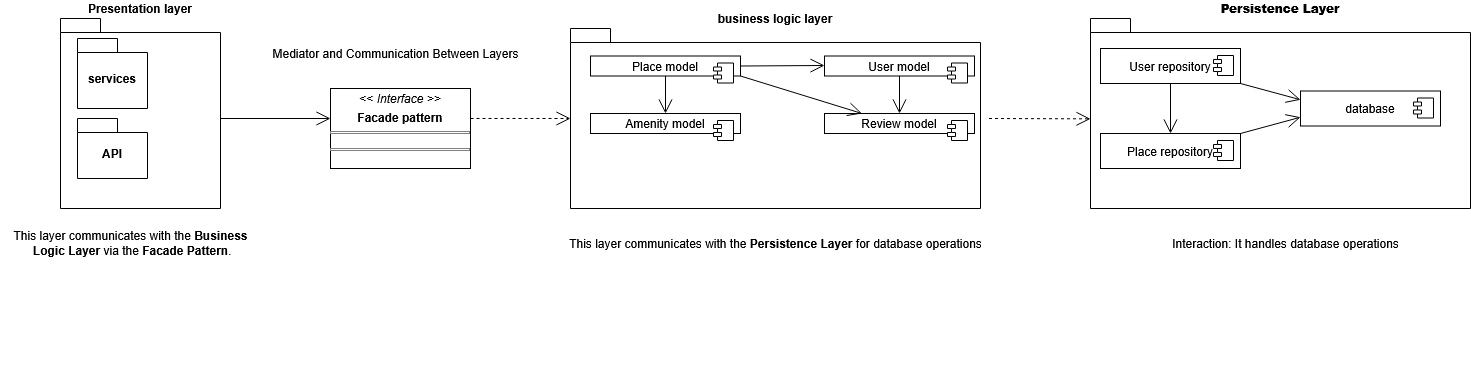

The diagram above was exported from draw.io. Its source (the exported page's mxGraphModel, read from the mxfile embedded in the PNG):
<mxGraphModel dx="1877" dy="530" grid="1" gridSize="10" guides="1" tooltips="1" connect="1" arrows="1" fold="1" page="1" pageScale="1" pageWidth="827" pageHeight="1169" math="0" shadow="0">
  <root>
    <mxCell id="0" />
    <mxCell id="1" parent="0" />
    <mxCell id="Ht0B5fk5f9lQjZWr7Aeh-8" value="Presentation layer" style="shape=folder;fontStyle=1;spacingTop=10;tabWidth=40;tabHeight=14;tabPosition=left;html=1;whiteSpace=wrap;labelPosition=center;verticalLabelPosition=top;align=center;verticalAlign=bottom;" parent="1" vertex="1">
      <mxGeometry x="-500" y="140" width="160" height="190" as="geometry" />
    </mxCell>
    <mxCell id="Ht0B5fk5f9lQjZWr7Aeh-9" value="API" style="shape=folder;fontStyle=1;spacingTop=10;tabWidth=40;tabHeight=14;tabPosition=left;html=1;whiteSpace=wrap;" parent="1" vertex="1">
      <mxGeometry x="-483" y="240" width="70" height="60" as="geometry" />
    </mxCell>
    <mxCell id="Ht0B5fk5f9lQjZWr7Aeh-12" value="services" style="shape=folder;fontStyle=1;spacingTop=10;tabWidth=40;tabHeight=14;tabPosition=left;html=1;whiteSpace=wrap;" parent="1" vertex="1">
      <mxGeometry x="-483" y="160" width="70" height="70" as="geometry" />
    </mxCell>
    <mxCell id="Ht0B5fk5f9lQjZWr7Aeh-15" value="" style="endArrow=open;endFill=1;endSize=12;html=1;rounded=0;" parent="1" edge="1">
      <mxGeometry width="160" relative="1" as="geometry">
        <mxPoint x="-340" y="240" as="sourcePoint" />
        <mxPoint x="-230" y="240" as="targetPoint" />
      </mxGeometry>
    </mxCell>
    <mxCell id="Ht0B5fk5f9lQjZWr7Aeh-20" value="" style="endArrow=open;endSize=12;dashed=1;html=1;rounded=0;" parent="1" edge="1">
      <mxGeometry width="160" relative="1" as="geometry">
        <mxPoint x="-90" y="240" as="sourcePoint" />
        <mxPoint x="10" y="240" as="targetPoint" />
      </mxGeometry>
    </mxCell>
    <mxCell id="Ht0B5fk5f9lQjZWr7Aeh-22" value="business logic layer" style="shape=folder;fontStyle=1;spacingTop=10;tabWidth=40;tabHeight=14;tabPosition=left;html=1;whiteSpace=wrap;labelPosition=center;verticalLabelPosition=top;align=center;verticalAlign=bottom;" parent="1" vertex="1">
      <mxGeometry x="10" y="150" width="410" height="180" as="geometry" />
    </mxCell>
    <mxCell id="Ht0B5fk5f9lQjZWr7Aeh-24" value="&lt;p style=&quot;margin:0px;margin-top:4px;text-align:center;&quot;&gt;&amp;lt;&amp;lt; &lt;i&gt;Interface &amp;gt;&amp;gt;&lt;/i&gt;&lt;/p&gt;&lt;p style=&quot;margin:0px;margin-top:4px;text-align:center;&quot;&gt;&lt;b&gt;Facade pattern&lt;/b&gt;&lt;/p&gt;&lt;hr size=&quot;1&quot; style=&quot;border-style:solid;&quot;&gt;&lt;div style=&quot;height:2px;&quot;&gt;&lt;/div&gt;&lt;hr size=&quot;1&quot; style=&quot;border-style:solid;&quot;&gt;&lt;div style=&quot;height:2px;&quot;&gt;&lt;/div&gt;" style="verticalAlign=top;align=left;overflow=fill;html=1;whiteSpace=wrap;" parent="1" vertex="1">
      <mxGeometry x="-230" y="210" width="140" height="80" as="geometry" />
    </mxCell>
    <mxCell id="Ht0B5fk5f9lQjZWr7Aeh-25" value="User model" style="html=1;dropTarget=0;whiteSpace=wrap;" parent="1" vertex="1">
      <mxGeometry x="264" y="177.5" width="150" height="20" as="geometry" />
    </mxCell>
    <mxCell id="Ht0B5fk5f9lQjZWr7Aeh-26" value="" style="shape=module;jettyWidth=8;jettyHeight=4;" parent="Ht0B5fk5f9lQjZWr7Aeh-25" vertex="1">
      <mxGeometry x="1" width="20" height="20" relative="1" as="geometry">
        <mxPoint x="-27" y="7" as="offset" />
      </mxGeometry>
    </mxCell>
    <mxCell id="Ht0B5fk5f9lQjZWr7Aeh-27" value="Place model" style="html=1;dropTarget=0;whiteSpace=wrap;" parent="1" vertex="1">
      <mxGeometry x="30" y="177.5" width="150" height="20" as="geometry" />
    </mxCell>
    <mxCell id="Ht0B5fk5f9lQjZWr7Aeh-28" value="" style="shape=module;jettyWidth=8;jettyHeight=4;" parent="Ht0B5fk5f9lQjZWr7Aeh-27" vertex="1">
      <mxGeometry x="1" width="20" height="20" relative="1" as="geometry">
        <mxPoint x="-27" y="7" as="offset" />
      </mxGeometry>
    </mxCell>
    <mxCell id="Ht0B5fk5f9lQjZWr7Aeh-29" value="Review model" style="html=1;dropTarget=0;whiteSpace=wrap;" parent="1" vertex="1">
      <mxGeometry x="264" y="235" width="150" height="20" as="geometry" />
    </mxCell>
    <mxCell id="Ht0B5fk5f9lQjZWr7Aeh-30" value="" style="shape=module;jettyWidth=8;jettyHeight=4;" parent="Ht0B5fk5f9lQjZWr7Aeh-29" vertex="1">
      <mxGeometry x="1" width="20" height="20" relative="1" as="geometry">
        <mxPoint x="-27" y="7" as="offset" />
      </mxGeometry>
    </mxCell>
    <mxCell id="Ht0B5fk5f9lQjZWr7Aeh-32" value="Amenity model" style="html=1;dropTarget=0;whiteSpace=wrap;" parent="1" vertex="1">
      <mxGeometry x="30" y="235" width="150" height="20" as="geometry" />
    </mxCell>
    <mxCell id="Ht0B5fk5f9lQjZWr7Aeh-33" value="" style="shape=module;jettyWidth=8;jettyHeight=4;" parent="Ht0B5fk5f9lQjZWr7Aeh-32" vertex="1">
      <mxGeometry x="1" width="20" height="20" relative="1" as="geometry">
        <mxPoint x="-27" y="7" as="offset" />
      </mxGeometry>
    </mxCell>
    <mxCell id="Ht0B5fk5f9lQjZWr7Aeh-34" value="&lt;div&gt;&lt;/div&gt;" style="text;html=1;align=center;verticalAlign=middle;resizable=0;points=[];autosize=1;strokeColor=none;fillColor=none;" parent="1" vertex="1">
      <mxGeometry x="-280" y="480" width="20" height="10" as="geometry" />
    </mxCell>
    <mxCell id="Ht0B5fk5f9lQjZWr7Aeh-37" value="" style="endArrow=open;endSize=12;dashed=1;html=1;rounded=0;entryX=-0.022;entryY=0.502;entryDx=0;entryDy=0;entryPerimeter=0;" parent="1" edge="1">
      <mxGeometry width="160" relative="1" as="geometry">
        <mxPoint x="428.52" y="240" as="sourcePoint" />
        <mxPoint x="530" y="240.36" as="targetPoint" />
      </mxGeometry>
    </mxCell>
    <mxCell id="Ht0B5fk5f9lQjZWr7Aeh-38" value="&lt;strong data-end=&quot;827&quot; data-start=&quot;806&quot;&gt;Persistence Layer&lt;/strong&gt;" style="shape=folder;fontStyle=1;spacingTop=10;tabWidth=40;tabHeight=14;tabPosition=left;html=1;whiteSpace=wrap;labelPosition=center;verticalLabelPosition=top;align=center;verticalAlign=bottom;" parent="1" vertex="1">
      <mxGeometry x="530" y="140" width="380" height="190" as="geometry" />
    </mxCell>
    <mxCell id="Ht0B5fk5f9lQjZWr7Aeh-39" style="edgeStyle=orthogonalEdgeStyle;rounded=0;orthogonalLoop=1;jettySize=auto;html=1;exitX=0.5;exitY=1;exitDx=0;exitDy=0;" parent="1" source="Ht0B5fk5f9lQjZWr7Aeh-32" target="Ht0B5fk5f9lQjZWr7Aeh-32" edge="1">
      <mxGeometry relative="1" as="geometry" />
    </mxCell>
    <mxCell id="Ht0B5fk5f9lQjZWr7Aeh-42" value="User repository" style="html=1;dropTarget=0;whiteSpace=wrap;" parent="1" vertex="1">
      <mxGeometry x="540" y="170" width="140" height="35" as="geometry" />
    </mxCell>
    <mxCell id="Ht0B5fk5f9lQjZWr7Aeh-43" value="" style="shape=module;jettyWidth=8;jettyHeight=4;" parent="Ht0B5fk5f9lQjZWr7Aeh-42" vertex="1">
      <mxGeometry x="1" width="20" height="20" relative="1" as="geometry">
        <mxPoint x="-27" y="7" as="offset" />
      </mxGeometry>
    </mxCell>
    <mxCell id="Ht0B5fk5f9lQjZWr7Aeh-44" value="Place repository" style="html=1;dropTarget=0;whiteSpace=wrap;" parent="1" vertex="1">
      <mxGeometry x="540" y="255" width="140" height="35" as="geometry" />
    </mxCell>
    <mxCell id="Ht0B5fk5f9lQjZWr7Aeh-45" value="" style="shape=module;jettyWidth=8;jettyHeight=4;" parent="Ht0B5fk5f9lQjZWr7Aeh-44" vertex="1">
      <mxGeometry x="1" width="20" height="20" relative="1" as="geometry">
        <mxPoint x="-27" y="7" as="offset" />
      </mxGeometry>
    </mxCell>
    <mxCell id="Ht0B5fk5f9lQjZWr7Aeh-47" value="database" style="html=1;dropTarget=0;whiteSpace=wrap;" parent="1" vertex="1">
      <mxGeometry x="740" y="212.5" width="140" height="35" as="geometry" />
    </mxCell>
    <mxCell id="Ht0B5fk5f9lQjZWr7Aeh-48" value="" style="shape=module;jettyWidth=8;jettyHeight=4;" parent="Ht0B5fk5f9lQjZWr7Aeh-47" vertex="1">
      <mxGeometry x="1" width="20" height="20" relative="1" as="geometry">
        <mxPoint x="-27" y="7" as="offset" />
      </mxGeometry>
    </mxCell>
    <mxCell id="Ht0B5fk5f9lQjZWr7Aeh-54" value="" style="endArrow=open;endFill=1;endSize=12;html=1;rounded=0;exitX=1;exitY=0.5;exitDx=0;exitDy=0;" parent="1" source="Ht0B5fk5f9lQjZWr7Aeh-27" edge="1">
      <mxGeometry width="160" relative="1" as="geometry">
        <mxPoint x="184" y="187" as="sourcePoint" />
        <mxPoint x="264" y="187" as="targetPoint" />
      </mxGeometry>
    </mxCell>
    <mxCell id="Ht0B5fk5f9lQjZWr7Aeh-55" value="" style="endArrow=open;endFill=1;endSize=12;html=1;rounded=0;exitX=0.5;exitY=1;exitDx=0;exitDy=0;entryX=0.5;entryY=0;entryDx=0;entryDy=0;" parent="1" source="Ht0B5fk5f9lQjZWr7Aeh-27" target="Ht0B5fk5f9lQjZWr7Aeh-32" edge="1">
      <mxGeometry width="160" relative="1" as="geometry">
        <mxPoint x="190" y="198" as="sourcePoint" />
        <mxPoint x="274" y="197" as="targetPoint" />
      </mxGeometry>
    </mxCell>
    <mxCell id="Ht0B5fk5f9lQjZWr7Aeh-58" value="" style="endArrow=open;endFill=1;endSize=12;html=1;rounded=0;exitX=0.5;exitY=1;exitDx=0;exitDy=0;entryX=0.5;entryY=0;entryDx=0;entryDy=0;" parent="1" source="Ht0B5fk5f9lQjZWr7Aeh-25" target="Ht0B5fk5f9lQjZWr7Aeh-29" edge="1">
      <mxGeometry width="160" relative="1" as="geometry">
        <mxPoint x="200" y="380" as="sourcePoint" />
        <mxPoint x="360" y="380" as="targetPoint" />
      </mxGeometry>
    </mxCell>
    <mxCell id="Ht0B5fk5f9lQjZWr7Aeh-59" value="" style="endArrow=open;endFill=1;endSize=12;html=1;rounded=0;entryX=0.25;entryY=0;entryDx=0;entryDy=0;" parent="1" target="Ht0B5fk5f9lQjZWr7Aeh-29" edge="1">
      <mxGeometry width="160" relative="1" as="geometry">
        <mxPoint x="180.00428571428577" y="197.5" as="sourcePoint" />
        <mxPoint x="231.79" y="247.5" as="targetPoint" />
      </mxGeometry>
    </mxCell>
    <mxCell id="Ht0B5fk5f9lQjZWr7Aeh-60" value="" style="endArrow=open;endFill=1;endSize=12;html=1;rounded=0;exitX=0.5;exitY=1;exitDx=0;exitDy=0;entryX=0.5;entryY=0;entryDx=0;entryDy=0;" parent="1" source="Ht0B5fk5f9lQjZWr7Aeh-42" target="Ht0B5fk5f9lQjZWr7Aeh-44" edge="1">
      <mxGeometry width="160" relative="1" as="geometry">
        <mxPoint x="640" y="230" as="sourcePoint" />
        <mxPoint x="724" y="229" as="targetPoint" />
      </mxGeometry>
    </mxCell>
    <mxCell id="Ht0B5fk5f9lQjZWr7Aeh-61" value="" style="endArrow=open;endFill=1;endSize=12;html=1;rounded=0;entryX=0;entryY=0.25;entryDx=0;entryDy=0;exitX=1;exitY=1;exitDx=0;exitDy=0;" parent="1" source="Ht0B5fk5f9lQjZWr7Aeh-42" target="Ht0B5fk5f9lQjZWr7Aeh-47" edge="1">
      <mxGeometry width="160" relative="1" as="geometry">
        <mxPoint x="620.0042857142857" y="210" as="sourcePoint" />
        <mxPoint x="742" y="247.5" as="targetPoint" />
      </mxGeometry>
    </mxCell>
    <mxCell id="Ht0B5fk5f9lQjZWr7Aeh-62" value="" style="endArrow=open;endFill=1;endSize=12;html=1;rounded=0;entryX=0;entryY=0.75;entryDx=0;entryDy=0;exitX=1;exitY=0;exitDx=0;exitDy=0;" parent="1" source="Ht0B5fk5f9lQjZWr7Aeh-44" target="Ht0B5fk5f9lQjZWr7Aeh-47" edge="1">
      <mxGeometry width="160" relative="1" as="geometry">
        <mxPoint x="680" y="241" as="sourcePoint" />
        <mxPoint x="740" y="249" as="targetPoint" />
      </mxGeometry>
    </mxCell>
    <mxCell id="Ht0B5fk5f9lQjZWr7Aeh-64" value="Interaction: It handles database operations" style="text;html=1;align=center;verticalAlign=middle;resizable=0;points=[];autosize=1;strokeColor=none;fillColor=none;" parent="1" vertex="1">
      <mxGeometry x="600" y="350" width="250" height="30" as="geometry" />
    </mxCell>
    <mxCell id="Ht0B5fk5f9lQjZWr7Aeh-65" value="This layer communicates with the &lt;strong data-end=&quot;776&quot; data-start=&quot;755&quot;&gt;Persistence Layer&lt;/strong&gt; for database operations" style="text;html=1;align=center;verticalAlign=middle;resizable=0;points=[];autosize=1;strokeColor=none;fillColor=none;" parent="1" vertex="1">
      <mxGeometry x="-5" y="350" width="440" height="30" as="geometry" />
    </mxCell>
    <mxCell id="Ht0B5fk5f9lQjZWr7Aeh-66" value="&lt;div&gt;This layer communicates with the &lt;strong data-end=&quot;526&quot; data-start=&quot;502&quot;&gt;Business&lt;/strong&gt;&lt;/div&gt;&lt;div&gt;&lt;strong data-end=&quot;526&quot; data-start=&quot;502&quot;&gt;&amp;nbsp;Logic Layer&lt;/strong&gt; via the &lt;strong data-end=&quot;553&quot; data-start=&quot;535&quot;&gt;Facade Pattern&lt;/strong&gt;.&lt;/div&gt;" style="text;html=1;align=center;verticalAlign=middle;resizable=0;points=[];autosize=1;strokeColor=none;fillColor=none;" parent="1" vertex="1">
      <mxGeometry x="-560" y="345" width="260" height="40" as="geometry" />
    </mxCell>
    <mxCell id="Ht0B5fk5f9lQjZWr7Aeh-67" value="Mediator and Communication Between Layers" style="text;html=1;align=center;verticalAlign=middle;resizable=0;points=[];autosize=1;strokeColor=none;fillColor=none;" parent="1" vertex="1">
      <mxGeometry x="-300" y="160" width="270" height="30" as="geometry" />
    </mxCell>
  </root>
</mxGraphModel>